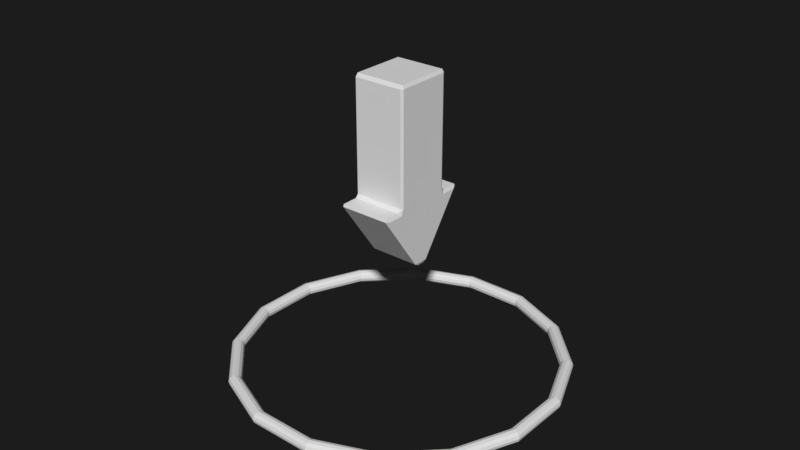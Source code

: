 # Source: Indicators.blend  (saved by Blender 2.79.0; exported with 4.5.12 LTS)
import bpy
from mathutils import Matrix  # noqa: F401  (used for matrix-valued properties, if any)

bpy.ops.wm.read_factory_settings(use_empty=True)
scene = bpy.context.scene
scene.name = 'Scene'

# ---- collections
col_collection_1 = bpy.data.collections.new('Collection 1'); scene.collection.children.link(col_collection_1)

# ---- materials (node trees are filled in below, after node groups)
mat_white = bpy.data.materials.new('white')
mat_white.alpha_threshold = 0.0
mat_white.use_transparent_shadow = False
mat_white.roughness = 0.5
mat_white.specular_intensity = 1.0

# ---- material node trees

# ---- world
world_world = bpy.data.worlds.new('World'); scene.world = world_world
world_world.color = (0.01164, 0.01164, 0.01164)
world_world.use_sun_shadow = False
world_world.sun_shadow_jitter_overblur = 0.0
world_world.cycles.sampling_method = 'MANUAL'

# ---- meshes
me_cube = bpy.data.meshes.new('Cube')
me_cube.from_pydata([(-0.5648, -0.08406, -0.9635), (-0.5648, 0.08406, -0.9635), (0.5648, -0.08406, -0.9635), (0.5648, 0.08406, -0.9635), (-0.5648, 0.0, -0.9635), (-0.5648, -0.3944, 0.9626), (-0.5648, 0.0, 0.9626), (-0.5648, 0.3944, 0.9626), (0.5648, 0.0, -0.9635), (0.5648, 0.3944, 0.9626), (0.5648, 0.0, 0.9626), (0.5648, -0.3944, 0.9626), (-0.5648, -0.6814, -0.2837), (-0.5648, 0.6814, -0.2837), (0.5648, 0.6814, -0.2837), (0.5648, -0.6814, -0.2837), (0.5648, 0.3944, -0.2837), (0.5648, 0.0, -0.2837), (0.5648, -0.3944, -0.2837), (-0.5648, -0.3944, -0.2837), (-0.5648, 0.0, -0.2837), (-0.5648, 0.3944, -0.2837), (0.5648, 0.3944, -0.214), (0.5648, 0.0, -0.214), (0.5648, -0.3944, -0.214), (-0.5648, -0.3944, -0.214), (-0.5648, 0.0, -0.214), (-0.5648, 0.3944, -0.214)], [], [(27, 22, 16, 21), (16, 14, 13, 21), (9, 7, 6, 10), (10, 6, 5, 11), (2, 0, 4, 8), (24, 25, 19, 18), (22, 9, 10, 23), (23, 10, 11, 24), (19, 12, 15, 18), (25, 5, 6, 26), (26, 6, 7, 27), (19, 20, 4, 0, 12), (8, 17, 18, 15, 2), (16, 17, 8, 3, 14), (1, 3, 8, 4), (2, 15, 12, 0), (1, 13, 14, 3), (4, 20, 21, 13, 1), (20, 26, 27, 21), (19, 25, 26, 20), (17, 23, 24, 18), (16, 22, 23, 17), (11, 5, 25, 24), (7, 9, 22, 27)])
me_cube.materials.append(mat_white)
me_cube.use_remesh_preserve_volume = False
me_cube.use_remesh_preserve_attributes = False
me_cube.use_mirror_vertex_groups = False
me_cube.update()
me_torus = bpy.data.meshes.new('Torus')
me_torus.from_pydata([(1.04, 0.0, 0.0), (1.035, 0.0, 0.02), (1.02, 0.0, 0.03464), (1.0, 0.0, 0.04), (0.98, 0.0, 0.03464), (0.9654, 0.0, 0.02), (0.96, 0.0, 4.899e-18), (0.9654, 0.0, -0.02), (0.98, 0.0, -0.03464), (1.0, 0.0, -0.04), (1.02, 0.0, -0.03464), (1.035, 0.0, -0.02), (0.9608, 0.398, 0.0), (0.9559, 0.3959, 0.02), (0.9424, 0.3903, 0.03464), (0.9239, 0.3827, 0.04), (0.9054, 0.375, 0.03464), (0.8919, 0.3694, 0.02), (0.8869, 0.3674, 4.899e-18), (0.8919, 0.3694, -0.02), (0.9054, 0.375, -0.03464), (0.9239, 0.3827, -0.04), (0.9424, 0.3903, -0.03464), (0.9559, 0.3959, -0.02), (0.7354, 0.7354, 0.0), (0.7316, 0.7316, 0.02), (0.7212, 0.7212, 0.03464), (0.7071, 0.7071, 0.04), (0.693, 0.693, 0.03464), (0.6826, 0.6826, 0.02), (0.6788, 0.6788, 4.899e-18), (0.6826, 0.6826, -0.02), (0.693, 0.693, -0.03464), (0.7071, 0.7071, -0.04), (0.7212, 0.7212, -0.03464), (0.7316, 0.7316, -0.02), (0.398, 0.9608, 0.0), (0.3959, 0.9559, 0.02), (0.3903, 0.9424, 0.03464), (0.3827, 0.9239, 0.04), (0.375, 0.9054, 0.03464), (0.3694, 0.8919, 0.02), (0.3674, 0.8869, 4.899e-18), (0.3694, 0.8919, -0.02), (0.375, 0.9054, -0.03464), (0.3827, 0.9239, -0.04), (0.3903, 0.9424, -0.03464), (0.3959, 0.9559, -0.02), (7.852e-08, 1.04, 0.0), (7.811e-08, 1.035, 0.02), (7.701e-08, 1.02, 0.03464), (7.55e-08, 1.0, 0.04), (7.399e-08, 0.98, 0.03464), (7.288e-08, 0.9654, 0.02), (7.248e-08, 0.96, 4.899e-18), (7.288e-08, 0.9654, -0.02), (7.399e-08, 0.98, -0.03464), (7.55e-08, 1.0, -0.04), (7.701e-08, 1.02, -0.03464), (7.811e-08, 1.035, -0.02), (-0.398, 0.9608, 0.0), (-0.3959, 0.9559, 0.02), (-0.3903, 0.9424, 0.03464), (-0.3827, 0.9239, 0.04), (-0.375, 0.9054, 0.03464), (-0.3694, 0.8919, 0.02), (-0.3674, 0.8869, 4.899e-18), (-0.3694, 0.8919, -0.02), (-0.375, 0.9054, -0.03464), (-0.3827, 0.9239, -0.04), (-0.3903, 0.9424, -0.03464), (-0.3959, 0.9559, -0.02), (-0.7354, 0.7354, 0.0), (-0.7316, 0.7316, 0.02), (-0.7212, 0.7212, 0.03464), (-0.7071, 0.7071, 0.04), (-0.693, 0.693, 0.03464), (-0.6826, 0.6826, 0.02), (-0.6788, 0.6788, 4.899e-18), (-0.6826, 0.6826, -0.02), (-0.693, 0.693, -0.03464), (-0.7071, 0.7071, -0.04), (-0.7212, 0.7212, -0.03464), (-0.7316, 0.7316, -0.02), (-0.9608, 0.398, 0.0), (-0.9559, 0.3959, 0.02), (-0.9424, 0.3903, 0.03464), (-0.9239, 0.3827, 0.04), (-0.9054, 0.375, 0.03464), (-0.8919, 0.3694, 0.02), (-0.8869, 0.3674, 4.899e-18), (-0.8919, 0.3694, -0.02), (-0.9054, 0.375, -0.03464), (-0.9239, 0.3827, -0.04), (-0.9424, 0.3903, -0.03464), (-0.9559, 0.3959, -0.02), (-1.04, 9.092e-08, 0.0), (-1.035, 9.045e-08, 0.02), (-1.02, 8.917e-08, 0.03464), (-1.0, 8.742e-08, 0.04), (-0.98, 8.567e-08, 0.03464), (-0.9654, 8.439e-08, 0.02), (-0.96, 8.393e-08, 4.899e-18), (-0.9654, 8.439e-08, -0.02), (-0.98, 8.567e-08, -0.03464), (-1.0, 8.742e-08, -0.04), (-1.02, 8.917e-08, -0.03464), (-1.035, 9.045e-08, -0.02), (-0.9608, -0.398, 0.0), (-0.9559, -0.3959, 0.02), (-0.9424, -0.3903, 0.03464), (-0.9239, -0.3827, 0.04), (-0.9054, -0.375, 0.03464), (-0.8919, -0.3694, 0.02), (-0.8869, -0.3674, 4.899e-18), (-0.8919, -0.3694, -0.02), (-0.9054, -0.375, -0.03464), (-0.9239, -0.3827, -0.04), (-0.9424, -0.3903, -0.03464), (-0.9559, -0.3959, -0.02), (-0.7354, -0.7354, 0.0), (-0.7316, -0.7316, 0.02), (-0.7212, -0.7212, 0.03464), (-0.7071, -0.7071, 0.04), (-0.693, -0.693, 0.03464), (-0.6826, -0.6826, 0.02), (-0.6788, -0.6788, 4.899e-18), (-0.6826, -0.6826, -0.02), (-0.693, -0.693, -0.03464), (-0.7071, -0.7071, -0.04), (-0.7212, -0.7212, -0.03464), (-0.7316, -0.7316, -0.02), (-0.398, -0.9608, 0.0), (-0.3959, -0.9559, 0.02), (-0.3903, -0.9424, 0.03464), (-0.3827, -0.9239, 0.04), (-0.375, -0.9054, 0.03464), (-0.3694, -0.8919, 0.02), (-0.3674, -0.8869, 4.899e-18), (-0.3694, -0.8919, -0.02), (-0.375, -0.9054, -0.03464), (-0.3827, -0.9239, -0.04), (-0.3903, -0.9424, -0.03464), (-0.3959, -0.9559, -0.02), (7.852e-08, -1.04, 0.0), (7.811e-08, -1.035, 0.02), (7.701e-08, -1.02, 0.03464), (7.55e-08, -1.0, 0.04), (7.399e-08, -0.98, 0.03464), (7.288e-08, -0.9654, 0.02), (7.248e-08, -0.96, 4.899e-18), (7.288e-08, -0.9654, -0.02), (7.399e-08, -0.98, -0.03464), (7.55e-08, -1.0, -0.04), (7.701e-08, -1.02, -0.03464), (7.811e-08, -1.035, -0.02), (0.398, -0.9608, 0.0), (0.3959, -0.9559, 0.02), (0.3903, -0.9424, 0.03464), (0.3827, -0.9239, 0.04), (0.375, -0.9054, 0.03464), (0.3694, -0.8919, 0.02), (0.3674, -0.8869, 4.899e-18), (0.3694, -0.8919, -0.02), (0.375, -0.9054, -0.03464), (0.3827, -0.9239, -0.04), (0.3903, -0.9424, -0.03464), (0.3959, -0.9559, -0.02), (0.7354, -0.7354, 0.0), (0.7316, -0.7316, 0.02), (0.7212, -0.7212, 0.03464), (0.7071, -0.7071, 0.04), (0.693, -0.693, 0.03464), (0.6826, -0.6826, 0.02), (0.6788, -0.6788, 4.899e-18), (0.6826, -0.6826, -0.02), (0.693, -0.693, -0.03464), (0.7071, -0.7071, -0.04), (0.7212, -0.7212, -0.03464), (0.7316, -0.7316, -0.02), (0.9608, -0.398, 0.0), (0.9559, -0.3959, 0.02), (0.9424, -0.3903, 0.03464), (0.9239, -0.3827, 0.04), (0.9054, -0.375, 0.03464), (0.8919, -0.3694, 0.02), (0.8869, -0.3674, 4.899e-18), (0.8919, -0.3694, -0.02), (0.9054, -0.375, -0.03464), (0.9239, -0.3827, -0.04), (0.9424, -0.3903, -0.03464), (0.9559, -0.3959, -0.02)], [], [(0, 12, 13, 1), (1, 13, 14, 2), (2, 14, 15, 3), (3, 15, 16, 4), (4, 16, 17, 5), (5, 17, 18, 6), (6, 18, 19, 7), (7, 19, 20, 8), (8, 20, 21, 9), (9, 21, 22, 10), (10, 22, 23, 11), (11, 23, 12, 0), (12, 24, 25, 13), (13, 25, 26, 14), (14, 26, 27, 15), (15, 27, 28, 16), (16, 28, 29, 17), (17, 29, 30, 18), (18, 30, 31, 19), (19, 31, 32, 20), (20, 32, 33, 21), (21, 33, 34, 22), (22, 34, 35, 23), (23, 35, 24, 12), (24, 36, 37, 25), (25, 37, 38, 26), (26, 38, 39, 27), (27, 39, 40, 28), (28, 40, 41, 29), (29, 41, 42, 30), (30, 42, 43, 31), (31, 43, 44, 32), (32, 44, 45, 33), (33, 45, 46, 34), (34, 46, 47, 35), (35, 47, 36, 24), (36, 48, 49, 37), (37, 49, 50, 38), (38, 50, 51, 39), (39, 51, 52, 40), (40, 52, 53, 41), (41, 53, 54, 42), (42, 54, 55, 43), (43, 55, 56, 44), (44, 56, 57, 45), (45, 57, 58, 46), (46, 58, 59, 47), (47, 59, 48, 36), (48, 60, 61, 49), (49, 61, 62, 50), (50, 62, 63, 51), (51, 63, 64, 52), (52, 64, 65, 53), (53, 65, 66, 54), (54, 66, 67, 55), (55, 67, 68, 56), (56, 68, 69, 57), (57, 69, 70, 58), (58, 70, 71, 59), (59, 71, 60, 48), (60, 72, 73, 61), (61, 73, 74, 62), (62, 74, 75, 63), (63, 75, 76, 64), (64, 76, 77, 65), (65, 77, 78, 66), (66, 78, 79, 67), (67, 79, 80, 68), (68, 80, 81, 69), (69, 81, 82, 70), (70, 82, 83, 71), (71, 83, 72, 60), (72, 84, 85, 73), (73, 85, 86, 74), (74, 86, 87, 75), (75, 87, 88, 76), (76, 88, 89, 77), (77, 89, 90, 78), (78, 90, 91, 79), (79, 91, 92, 80), (80, 92, 93, 81), (81, 93, 94, 82), (82, 94, 95, 83), (83, 95, 84, 72), (84, 96, 97, 85), (85, 97, 98, 86), (86, 98, 99, 87), (87, 99, 100, 88), (88, 100, 101, 89), (89, 101, 102, 90), (90, 102, 103, 91), (91, 103, 104, 92), (92, 104, 105, 93), (93, 105, 106, 94), (94, 106, 107, 95), (95, 107, 96, 84), (96, 108, 109, 97), (97, 109, 110, 98), (98, 110, 111, 99), (99, 111, 112, 100), (100, 112, 113, 101), (101, 113, 114, 102), (102, 114, 115, 103), (103, 115, 116, 104), (104, 116, 117, 105), (105, 117, 118, 106), (106, 118, 119, 107), (107, 119, 108, 96), (108, 120, 121, 109), (109, 121, 122, 110), (110, 122, 123, 111), (111, 123, 124, 112), (112, 124, 125, 113), (113, 125, 126, 114), (114, 126, 127, 115), (115, 127, 128, 116), (116, 128, 129, 117), (117, 129, 130, 118), (118, 130, 131, 119), (119, 131, 120, 108), (120, 132, 133, 121), (121, 133, 134, 122), (122, 134, 135, 123), (123, 135, 136, 124), (124, 136, 137, 125), (125, 137, 138, 126), (126, 138, 139, 127), (127, 139, 140, 128), (128, 140, 141, 129), (129, 141, 142, 130), (130, 142, 143, 131), (131, 143, 132, 120), (132, 144, 145, 133), (133, 145, 146, 134), (134, 146, 147, 135), (135, 147, 148, 136), (136, 148, 149, 137), (137, 149, 150, 138), (138, 150, 151, 139), (139, 151, 152, 140), (140, 152, 153, 141), (141, 153, 154, 142), (142, 154, 155, 143), (143, 155, 144, 132), (144, 156, 157, 145), (145, 157, 158, 146), (146, 158, 159, 147), (147, 159, 160, 148), (148, 160, 161, 149), (149, 161, 162, 150), (150, 162, 163, 151), (151, 163, 164, 152), (152, 164, 165, 153), (153, 165, 166, 154), (154, 166, 167, 155), (155, 167, 156, 144), (156, 168, 169, 157), (157, 169, 170, 158), (158, 170, 171, 159), (159, 171, 172, 160), (160, 172, 173, 161), (161, 173, 174, 162), (162, 174, 175, 163), (163, 175, 176, 164), (164, 176, 177, 165), (165, 177, 178, 166), (166, 178, 179, 167), (167, 179, 168, 156), (168, 180, 181, 169), (169, 181, 182, 170), (170, 182, 183, 171), (171, 183, 184, 172), (172, 184, 185, 173), (173, 185, 186, 174), (174, 186, 187, 175), (175, 187, 188, 176), (176, 188, 189, 177), (177, 189, 190, 178), (178, 190, 191, 179), (179, 191, 180, 168), (180, 0, 1, 181), (181, 1, 2, 182), (182, 2, 3, 183), (183, 3, 4, 184), (184, 4, 5, 185), (185, 5, 6, 186), (186, 6, 7, 187), (187, 7, 8, 188), (188, 8, 9, 189), (189, 9, 10, 190), (190, 10, 11, 191), (191, 11, 0, 180)])
me_torus.materials.append(mat_white)
me_torus.use_remesh_preserve_volume = False
me_torus.use_remesh_preserve_attributes = False
me_torus.use_mirror_vertex_groups = False
me_torus.update()

# ---- objects
ob_cube = bpy.data.objects.new('Cube', me_cube)
ob_torus = bpy.data.objects.new('Torus', me_torus)

# ---- transforms, parenting, visibility, modifiers, constraints
ob_cube.location = (0.0, -0.00166, 0.5985)
ob_cube.scale = (0.1331, 0.2136, 0.2678)
ob_cube.lineart.crease_threshold = 0.0
_m = ob_cube.modifiers.new('Bevel', 'BEVEL')
_m.limit_method = 'NONE'
_m.spread = 0.0
ob_torus.location = (0.0, -0.002088, 0.02545)
ob_torus.rotation_euler = (0.0, -0.0, -1.384)
ob_torus.scale = (0.4601, 0.4601, 0.4601)
ob_torus.lineart.crease_threshold = 0.0

# ---- collection membership
col_collection_1.objects.link(ob_cube)
col_collection_1.objects.link(ob_torus)

# ---- scene / render settings (as saved in the file)
scene.frame_start = 1; scene.frame_end = 30; scene.frame_set(27)
scene.render.engine = 'BLENDER_EEVEE_NEXT'
scene.render.dither_intensity = 0.0
scene.cycles.use_denoising = False
scene.cycles.samples = 300
scene.cycles.sampling_pattern = 'TABULATED_SOBOL'
scene.cycles.use_adaptive_sampling = False
scene.cycles.use_light_tree = False
scene.cycles.blur_glossy = 0.0
scene.cycles.sample_clamp_indirect = 0.0
scene.view_settings.view_transform = 'Standard'
bpy.context.view_layer.update()

# ---- added for rendering (the .blend has no active camera and no usable light): camera, sun
cam_auto = bpy.data.cameras.new('AutoCamera')
cam_auto.lens = 50.0
cam_auto.sensor_width = 36.0
cam_auto.clip_end = 1000.0
ob_auto_camera = bpy.data.objects.new('AutoCamera', cam_auto)
scene.collection.objects.link(ob_auto_camera)
ob_auto_camera.location = (1.66013, -1.99424, 1.75976)
ob_auto_camera.rotation_euler = (1.09748, -7.21219e-08, 0.694738)
scene.camera = ob_auto_camera
light_auto_sun = bpy.data.lights.new('AutoSun', 'SUN')
light_auto_sun.energy = 3.0
light_auto_sun.angle = 0.0523599
ob_auto_sun = bpy.data.objects.new('AutoSun', light_auto_sun)
scene.collection.objects.link(ob_auto_sun)
ob_auto_sun.rotation_euler = (0.872665, 0.174533, 0.523599)
bpy.context.view_layer.update()
